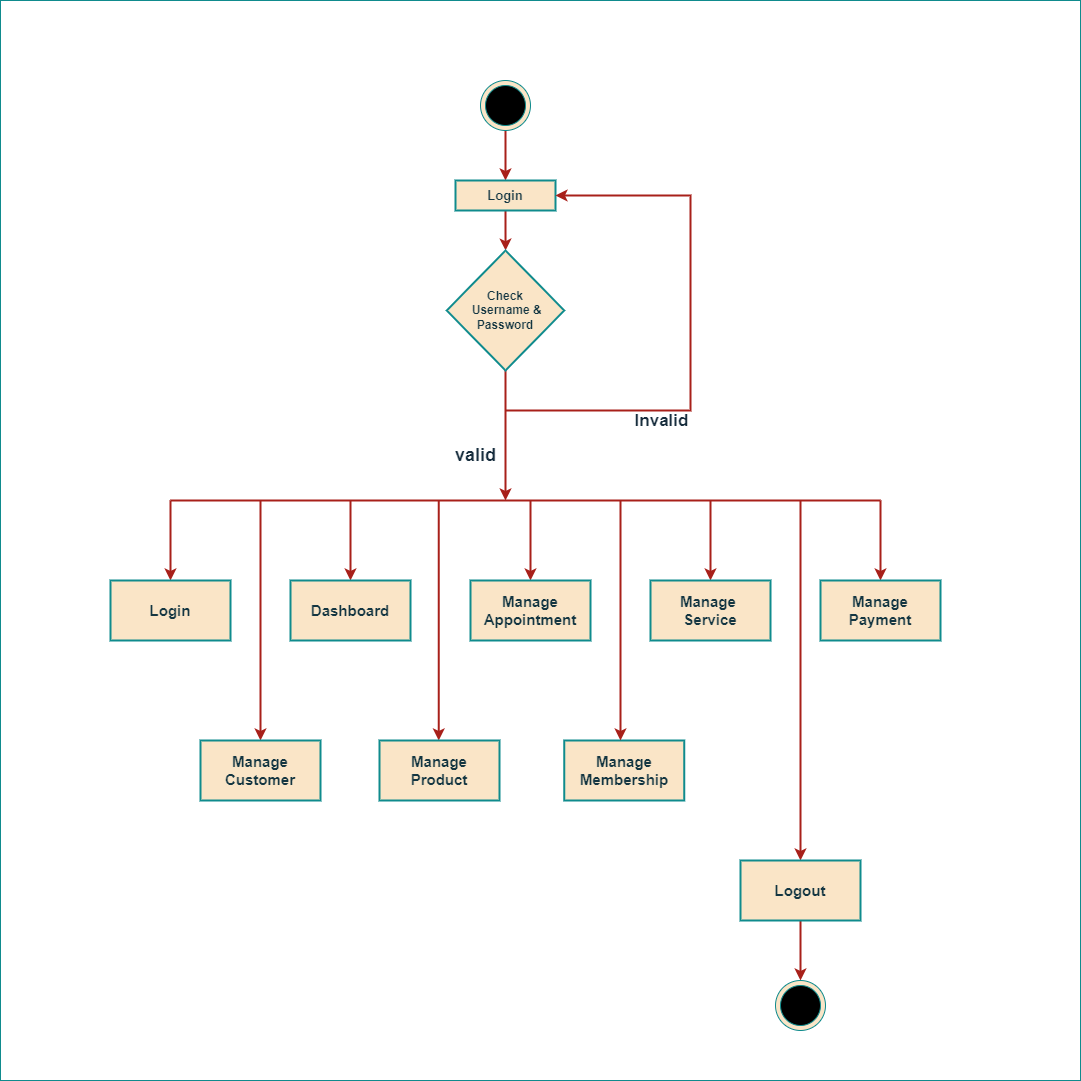

The diagram above was exported from draw.io. Its source (the exported page's mxGraphModel, read from the mxfile embedded in the PNG):
<mxGraphModel dx="3048" dy="2491" grid="1" gridSize="10" guides="1" tooltips="1" connect="1" arrows="1" fold="1" page="1" pageScale="1" pageWidth="850" pageHeight="1100" background="#ffffff" math="0" shadow="0">
  <root>
    <mxCell id="0" />
    <mxCell id="1" parent="0" />
    <mxCell id="mJ9A5PaDxYGtw_Kc_OTe-10" style="edgeStyle=orthogonalEdgeStyle;rounded=0;orthogonalLoop=1;jettySize=auto;html=1;entryX=0.5;entryY=0;entryDx=0;entryDy=0;strokeWidth=2;labelBackgroundColor=none;strokeColor=#A8201A;fontColor=default;" edge="1" parent="1" source="5x2O-59NkKQ9f0ubBATX-1" target="5x2O-59NkKQ9f0ubBATX-4">
      <mxGeometry relative="1" as="geometry" />
    </mxCell>
    <mxCell id="5x2O-59NkKQ9f0ubBATX-1" value="" style="ellipse;whiteSpace=wrap;html=1;aspect=fixed;labelBackgroundColor=none;fillColor=#FAE5C7;strokeColor=#0F8B8D;fontColor=#143642;" parent="1" vertex="1">
      <mxGeometry x="390" y="70" width="50" height="50" as="geometry" />
    </mxCell>
    <mxCell id="5x2O-59NkKQ9f0ubBATX-2" value="" style="ellipse;whiteSpace=wrap;html=1;aspect=fixed;fillColor=#000000;labelBackgroundColor=none;strokeColor=#0F8B8D;fontColor=#143642;" parent="1" vertex="1">
      <mxGeometry x="395" y="75" width="40" height="40" as="geometry" />
    </mxCell>
    <mxCell id="5x2O-59NkKQ9f0ubBATX-8" style="edgeStyle=orthogonalEdgeStyle;rounded=0;orthogonalLoop=1;jettySize=auto;html=1;strokeWidth=2;labelBackgroundColor=none;strokeColor=#A8201A;fontColor=default;" parent="1" source="5x2O-59NkKQ9f0ubBATX-4" target="5x2O-59NkKQ9f0ubBATX-7" edge="1">
      <mxGeometry relative="1" as="geometry" />
    </mxCell>
    <mxCell id="5x2O-59NkKQ9f0ubBATX-4" value="&lt;b&gt;&lt;font style=&quot;font-size: 13px;&quot;&gt;Login&lt;/font&gt;&lt;/b&gt;" style="rounded=0;whiteSpace=wrap;html=1;labelBackgroundColor=none;fillColor=#FAE5C7;strokeColor=#0F8B8D;fontColor=#143642;strokeWidth=2;" parent="1" vertex="1">
      <mxGeometry x="365" y="170" width="100" height="30" as="geometry" />
    </mxCell>
    <mxCell id="5x2O-59NkKQ9f0ubBATX-10" style="edgeStyle=orthogonalEdgeStyle;rounded=0;orthogonalLoop=1;jettySize=auto;html=1;strokeWidth=2;labelBackgroundColor=none;strokeColor=#A8201A;fontColor=default;" parent="1" source="5x2O-59NkKQ9f0ubBATX-7" edge="1">
      <mxGeometry relative="1" as="geometry">
        <mxPoint x="415" y="490" as="targetPoint" />
      </mxGeometry>
    </mxCell>
    <mxCell id="5x2O-59NkKQ9f0ubBATX-7" value="&lt;b&gt;&lt;font style=&quot;font-size: 12px;&quot;&gt;Check&lt;/font&gt;&lt;/b&gt;&lt;div&gt;&lt;b&gt;&lt;font style=&quot;font-size: 12px;&quot;&gt;&amp;nbsp;Username&amp;nbsp;&lt;/font&gt;&lt;/b&gt;&lt;b style=&quot;background-color: initial;&quot;&gt;&amp;amp; Password&lt;/b&gt;&lt;/div&gt;" style="rhombus;whiteSpace=wrap;html=1;strokeWidth=2;labelBackgroundColor=none;fillColor=#FAE5C7;strokeColor=#0F8B8D;fontColor=#143642;" parent="1" vertex="1">
      <mxGeometry x="356.25" y="240" width="117.5" height="120" as="geometry" />
    </mxCell>
    <mxCell id="5x2O-59NkKQ9f0ubBATX-9" value="" style="endArrow=none;html=1;rounded=0;strokeWidth=2;labelBackgroundColor=none;strokeColor=#A8201A;fontColor=default;" parent="1" edge="1">
      <mxGeometry width="50" height="50" relative="1" as="geometry">
        <mxPoint x="80" y="490" as="sourcePoint" />
        <mxPoint x="790" y="490" as="targetPoint" />
      </mxGeometry>
    </mxCell>
    <mxCell id="5x2O-59NkKQ9f0ubBATX-11" value="" style="endArrow=classic;html=1;rounded=0;strokeWidth=2;labelBackgroundColor=none;strokeColor=#A8201A;fontColor=default;" parent="1" edge="1">
      <mxGeometry width="50" height="50" relative="1" as="geometry">
        <mxPoint x="80" y="490" as="sourcePoint" />
        <mxPoint x="80" y="570" as="targetPoint" />
      </mxGeometry>
    </mxCell>
    <mxCell id="5x2O-59NkKQ9f0ubBATX-13" value="&lt;b&gt;&lt;font style=&quot;font-size: 15px;&quot;&gt;Login&lt;/font&gt;&lt;/b&gt;" style="rounded=0;whiteSpace=wrap;html=1;strokeWidth=2;labelBackgroundColor=none;fillColor=#FAE5C7;strokeColor=#0F8B8D;fontColor=#143642;" parent="1" vertex="1">
      <mxGeometry x="20" y="570" width="120" height="60" as="geometry" />
    </mxCell>
    <mxCell id="5x2O-59NkKQ9f0ubBATX-14" value="" style="endArrow=classic;html=1;rounded=0;strokeWidth=2;labelBackgroundColor=none;strokeColor=#A8201A;fontColor=default;" parent="1" edge="1">
      <mxGeometry width="50" height="50" relative="1" as="geometry">
        <mxPoint x="260" y="490" as="sourcePoint" />
        <mxPoint x="260" y="570" as="targetPoint" />
      </mxGeometry>
    </mxCell>
    <mxCell id="5x2O-59NkKQ9f0ubBATX-15" value="&lt;b&gt;&lt;font style=&quot;font-size: 15px;&quot;&gt;Dashboard&lt;/font&gt;&lt;/b&gt;" style="rounded=0;whiteSpace=wrap;html=1;strokeWidth=2;labelBackgroundColor=none;fillColor=#FAE5C7;strokeColor=#0F8B8D;fontColor=#143642;" parent="1" vertex="1">
      <mxGeometry x="200" y="570" width="120" height="60" as="geometry" />
    </mxCell>
    <mxCell id="5x2O-59NkKQ9f0ubBATX-16" value="" style="endArrow=classic;html=1;rounded=0;strokeWidth=2;labelBackgroundColor=none;strokeColor=#A8201A;fontColor=default;" parent="1" edge="1">
      <mxGeometry width="50" height="50" relative="1" as="geometry">
        <mxPoint x="440" y="490" as="sourcePoint" />
        <mxPoint x="440" y="570" as="targetPoint" />
      </mxGeometry>
    </mxCell>
    <mxCell id="5x2O-59NkKQ9f0ubBATX-17" value="&lt;b&gt;&lt;font style=&quot;font-size: 15px;&quot;&gt;Manage Appointment&lt;/font&gt;&lt;/b&gt;" style="rounded=0;whiteSpace=wrap;html=1;strokeWidth=2;labelBackgroundColor=none;fillColor=#FAE5C7;strokeColor=#0F8B8D;fontColor=#143642;" parent="1" vertex="1">
      <mxGeometry x="380" y="570" width="120" height="60" as="geometry" />
    </mxCell>
    <mxCell id="5x2O-59NkKQ9f0ubBATX-18" value="" style="endArrow=classic;html=1;rounded=0;strokeWidth=2;labelBackgroundColor=none;strokeColor=#A8201A;fontColor=default;" parent="1" edge="1">
      <mxGeometry width="50" height="50" relative="1" as="geometry">
        <mxPoint x="620" y="490" as="sourcePoint" />
        <mxPoint x="620" y="570" as="targetPoint" />
      </mxGeometry>
    </mxCell>
    <mxCell id="5x2O-59NkKQ9f0ubBATX-19" value="&lt;b&gt;&lt;font style=&quot;font-size: 15px;&quot;&gt;Manage&amp;nbsp;&lt;/font&gt;&lt;/b&gt;&lt;div&gt;&lt;b&gt;&lt;font style=&quot;font-size: 15px;&quot;&gt;Service&lt;/font&gt;&lt;/b&gt;&lt;/div&gt;" style="rounded=0;whiteSpace=wrap;html=1;strokeWidth=2;labelBackgroundColor=none;fillColor=#FAE5C7;strokeColor=#0F8B8D;fontColor=#143642;" parent="1" vertex="1">
      <mxGeometry x="560" y="570" width="120" height="60" as="geometry" />
    </mxCell>
    <mxCell id="5x2O-59NkKQ9f0ubBATX-20" value="" style="endArrow=classic;html=1;rounded=0;strokeWidth=2;labelBackgroundColor=none;strokeColor=#A8201A;fontColor=default;" parent="1" edge="1">
      <mxGeometry width="50" height="50" relative="1" as="geometry">
        <mxPoint x="790" y="490" as="sourcePoint" />
        <mxPoint x="790" y="570" as="targetPoint" />
      </mxGeometry>
    </mxCell>
    <mxCell id="5x2O-59NkKQ9f0ubBATX-21" value="&lt;b&gt;&lt;font style=&quot;font-size: 15px;&quot;&gt;Manage Payment&lt;/font&gt;&lt;/b&gt;" style="rounded=0;whiteSpace=wrap;html=1;strokeWidth=2;labelBackgroundColor=none;fillColor=#FAE5C7;strokeColor=#0F8B8D;fontColor=#143642;" parent="1" vertex="1">
      <mxGeometry x="730" y="570" width="120" height="60" as="geometry" />
    </mxCell>
    <mxCell id="5x2O-59NkKQ9f0ubBATX-22" value="" style="endArrow=classic;html=1;rounded=0;strokeWidth=2;labelBackgroundColor=none;strokeColor=#A8201A;fontColor=default;" parent="1" edge="1">
      <mxGeometry width="50" height="50" relative="1" as="geometry">
        <mxPoint x="170" y="490" as="sourcePoint" />
        <mxPoint x="170" y="730" as="targetPoint" />
      </mxGeometry>
    </mxCell>
    <mxCell id="5x2O-59NkKQ9f0ubBATX-23" value="&lt;b&gt;&lt;font style=&quot;font-size: 15px;&quot;&gt;Manage Customer&lt;/font&gt;&lt;/b&gt;" style="rounded=0;whiteSpace=wrap;html=1;strokeWidth=2;labelBackgroundColor=none;fillColor=#FAE5C7;strokeColor=#0F8B8D;fontColor=#143642;" parent="1" vertex="1">
      <mxGeometry x="110" y="730" width="120" height="60" as="geometry" />
    </mxCell>
    <mxCell id="mJ9A5PaDxYGtw_Kc_OTe-1" value="" style="endArrow=classic;html=1;rounded=0;strokeWidth=2;labelBackgroundColor=none;strokeColor=#A8201A;fontColor=default;" edge="1" parent="1">
      <mxGeometry width="50" height="50" relative="1" as="geometry">
        <mxPoint x="348.25" y="490" as="sourcePoint" />
        <mxPoint x="348.25" y="730" as="targetPoint" />
      </mxGeometry>
    </mxCell>
    <mxCell id="mJ9A5PaDxYGtw_Kc_OTe-2" value="&lt;b&gt;&lt;font style=&quot;font-size: 15px;&quot;&gt;Manage&lt;br&gt;&lt;/font&gt;&lt;/b&gt;&lt;div&gt;&lt;span style=&quot;color: rgba(0, 0, 0, 0); font-family: monospace; font-size: 0px; text-align: start; text-wrap: nowrap; background-color: initial;&quot;&gt;%3CmxGraphModel%3E%3Croot%3E%3CmxCell%20id%3D%220%22%2F%3E%3CmxCell%20id%3D%221%22%20parent%3D%220%22%2F%3E%3CmxCell%20id%3D%222%22%20value%3D%22%26lt%3Bb%26gt%3B%26lt%3Bfont%20style%3D%26quot%3Bfont-size%3A%2015px%3B%26quot%3B%26gt%3BManage%20Customer%26lt%3B%2Ffont%26gt%3B%26lt%3B%2Fb%26gt%3B%22%20style%3D%22rounded%3D0%3BwhiteSpace%3Dwrap%3Bhtml%3D1%3BstrokeWidth%3D2%3B%22%20vertex%3D%221%22%20parent%3D%221%22%3E%3CmxGeometry%20x%3D%22110%22%20y%3D%22680%22%20width%3D%22120%22%20height%3D%2260%22%20as%3D%22geometry%22%2F%3E%3C%2FmxCell%3E%3C%2Froot%3E%3C%2FmxGraphModel%3E&lt;/span&gt;&lt;b&gt;&lt;font style=&quot;font-size: 15px;&quot;&gt;Product&lt;/font&gt;&lt;/b&gt;&lt;/div&gt;" style="rounded=0;whiteSpace=wrap;html=1;strokeWidth=2;labelBackgroundColor=none;fillColor=#FAE5C7;strokeColor=#0F8B8D;fontColor=#143642;" vertex="1" parent="1">
      <mxGeometry x="289" y="730" width="120" height="60" as="geometry" />
    </mxCell>
    <mxCell id="mJ9A5PaDxYGtw_Kc_OTe-3" value="&lt;b&gt;&lt;font style=&quot;font-size: 15px;&quot;&gt;Manage Membership&lt;/font&gt;&lt;/b&gt;" style="rounded=0;whiteSpace=wrap;html=1;strokeWidth=2;labelBackgroundColor=none;fillColor=#FAE5C7;strokeColor=#0F8B8D;fontColor=#143642;" vertex="1" parent="1">
      <mxGeometry x="473.75" y="730" width="120" height="60" as="geometry" />
    </mxCell>
    <mxCell id="mJ9A5PaDxYGtw_Kc_OTe-4" value="" style="endArrow=classic;html=1;rounded=0;strokeWidth=2;labelBackgroundColor=none;strokeColor=#A8201A;fontColor=default;" edge="1" parent="1">
      <mxGeometry width="50" height="50" relative="1" as="geometry">
        <mxPoint x="530" y="490" as="sourcePoint" />
        <mxPoint x="530" y="730" as="targetPoint" />
      </mxGeometry>
    </mxCell>
    <mxCell id="mJ9A5PaDxYGtw_Kc_OTe-5" value="" style="endArrow=classic;html=1;rounded=0;strokeWidth=2;labelBackgroundColor=none;strokeColor=#A8201A;fontColor=default;" edge="1" parent="1">
      <mxGeometry width="50" height="50" relative="1" as="geometry">
        <mxPoint x="710" y="490" as="sourcePoint" />
        <mxPoint x="710" y="850" as="targetPoint" />
      </mxGeometry>
    </mxCell>
    <mxCell id="mJ9A5PaDxYGtw_Kc_OTe-9" style="edgeStyle=orthogonalEdgeStyle;rounded=0;orthogonalLoop=1;jettySize=auto;html=1;strokeWidth=2;entryX=0.5;entryY=0;entryDx=0;entryDy=0;labelBackgroundColor=none;strokeColor=#A8201A;fontColor=default;" edge="1" parent="1" source="mJ9A5PaDxYGtw_Kc_OTe-6" target="mJ9A5PaDxYGtw_Kc_OTe-7">
      <mxGeometry relative="1" as="geometry">
        <mxPoint x="710" y="960" as="targetPoint" />
      </mxGeometry>
    </mxCell>
    <mxCell id="mJ9A5PaDxYGtw_Kc_OTe-6" value="&lt;b&gt;&lt;font style=&quot;font-size: 15px;&quot;&gt;Logout&lt;/font&gt;&lt;/b&gt;" style="rounded=0;whiteSpace=wrap;html=1;strokeWidth=2;labelBackgroundColor=none;fillColor=#FAE5C7;strokeColor=#0F8B8D;fontColor=#143642;" vertex="1" parent="1">
      <mxGeometry x="650" y="850" width="120" height="60" as="geometry" />
    </mxCell>
    <mxCell id="mJ9A5PaDxYGtw_Kc_OTe-7" value="" style="ellipse;whiteSpace=wrap;html=1;aspect=fixed;labelBackgroundColor=none;fillColor=#FAE5C7;strokeColor=#0F8B8D;fontColor=#143642;" vertex="1" parent="1">
      <mxGeometry x="685" y="970" width="50" height="50" as="geometry" />
    </mxCell>
    <mxCell id="mJ9A5PaDxYGtw_Kc_OTe-8" value="" style="ellipse;whiteSpace=wrap;html=1;aspect=fixed;fillColor=#000000;labelBackgroundColor=none;strokeColor=#0F8B8D;fontColor=#143642;" vertex="1" parent="1">
      <mxGeometry x="690" y="975" width="40" height="40" as="geometry" />
    </mxCell>
    <mxCell id="mJ9A5PaDxYGtw_Kc_OTe-12" value="" style="endArrow=classic;html=1;rounded=0;strokeColor=#A8201A;fontColor=default;strokeWidth=2;labelBackgroundColor=none;entryX=1;entryY=0.5;entryDx=0;entryDy=0;" edge="1" parent="1" target="5x2O-59NkKQ9f0ubBATX-4">
      <mxGeometry width="50" height="50" relative="1" as="geometry">
        <mxPoint x="415" y="400" as="sourcePoint" />
        <mxPoint x="490" y="340" as="targetPoint" />
        <Array as="points">
          <mxPoint x="600" y="400" />
          <mxPoint x="600" y="185" />
        </Array>
      </mxGeometry>
    </mxCell>
    <mxCell id="mJ9A5PaDxYGtw_Kc_OTe-22" value="&lt;font color=&quot;#182e3e&quot; size=&quot;1&quot;&gt;&lt;b style=&quot;font-size: 17px;&quot;&gt;Invalid&lt;/b&gt;&lt;/font&gt;" style="edgeLabel;html=1;align=center;verticalAlign=middle;resizable=0;points=[];strokeColor=#0F8B8D;fontColor=#143642;fillColor=#FAE5C7;labelBackgroundColor=none;" vertex="1" connectable="0" parent="mJ9A5PaDxYGtw_Kc_OTe-12">
      <mxGeometry x="-0.0276" y="2" relative="1" as="geometry">
        <mxPoint x="-28" y="85" as="offset" />
      </mxGeometry>
    </mxCell>
    <mxCell id="mJ9A5PaDxYGtw_Kc_OTe-17" value="&lt;span style=&quot;color: rgb(24, 46, 62); font-size: 18px; font-weight: 700;&quot;&gt;valid&lt;/span&gt;" style="edgeLabel;html=1;align=center;verticalAlign=middle;resizable=0;points=[];strokeColor=#0F8B8D;fontColor=#143642;fillColor=#FAE5C7;labelBackgroundColor=none;" vertex="1" connectable="0" parent="1">
      <mxGeometry x="380.0000000000002" y="470" as="geometry">
        <mxPoint x="4" y="-26" as="offset" />
      </mxGeometry>
    </mxCell>
    <mxCell id="mJ9A5PaDxYGtw_Kc_OTe-18" value="" style="edgeLabel;html=1;align=center;verticalAlign=middle;resizable=0;points=[];strokeColor=#0F8B8D;fontColor=#143642;fillColor=#FAE5C7;labelBackgroundColor=none;" vertex="1" connectable="0" parent="1">
      <mxGeometry x="650.0000000000002" y="320" as="geometry">
        <mxPoint x="4" y="-26" as="offset" />
      </mxGeometry>
    </mxCell>
    <mxCell id="mJ9A5PaDxYGtw_Kc_OTe-23" value="" style="whiteSpace=wrap;html=1;aspect=fixed;strokeColor=#0F8B8D;fontColor=#143642;fillColor=none;" vertex="1" parent="1">
      <mxGeometry x="-90" y="-10" width="1080" height="1080" as="geometry" />
    </mxCell>
  </root>
</mxGraphModel>